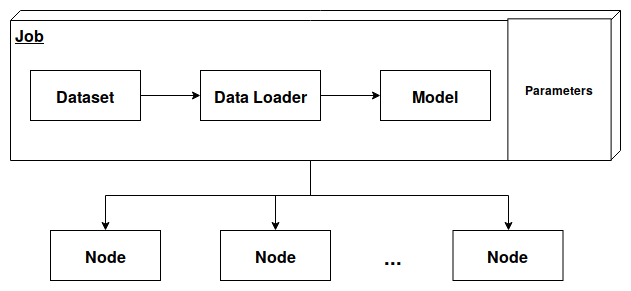

The diagram above was exported from draw.io. Its source (the exported page's mxGraphModel, read from the mxfile embedded in the PNG):
<mxGraphModel dx="1329" dy="777" grid="1" gridSize="10" guides="1" tooltips="1" connect="1" arrows="1" fold="1" page="1" pageScale="1" pageWidth="850" pageHeight="1100" math="0" shadow="0">
  <root>
    <mxCell id="0" />
    <mxCell id="1" parent="0" />
    <mxCell id="inmyXB00vagyQydHQvcp-10" value="" style="group" vertex="1" connectable="0" parent="1">
      <mxGeometry x="100" y="270" width="610" height="150" as="geometry" />
    </mxCell>
    <mxCell id="inmyXB00vagyQydHQvcp-7" value="&lt;b&gt;&lt;font style=&quot;font-size: 16px&quot;&gt;Job&lt;/font&gt;&lt;/b&gt;" style="verticalAlign=top;align=left;spacingTop=8;spacingLeft=2;spacingRight=12;shape=cube;size=10;direction=south;fontStyle=4;html=1;" vertex="1" parent="inmyXB00vagyQydHQvcp-10">
      <mxGeometry width="610" height="150" as="geometry" />
    </mxCell>
    <mxCell id="inmyXB00vagyQydHQvcp-9" value="&lt;b&gt;Parameters&lt;/b&gt;" style="html=1;" vertex="1" parent="inmyXB00vagyQydHQvcp-10">
      <mxGeometry x="497.3846153846154" y="8.333333333333334" width="103.23076923076923" height="141.66666666666669" as="geometry" />
    </mxCell>
    <mxCell id="inmyXB00vagyQydHQvcp-4" style="edgeStyle=orthogonalEdgeStyle;rounded=0;orthogonalLoop=1;jettySize=auto;html=1;exitX=1;exitY=0.5;exitDx=0;exitDy=0;" edge="1" parent="1" source="inmyXB00vagyQydHQvcp-1" target="inmyXB00vagyQydHQvcp-2">
      <mxGeometry relative="1" as="geometry" />
    </mxCell>
    <mxCell id="inmyXB00vagyQydHQvcp-1" value="&lt;b&gt;&lt;font style=&quot;font-size: 16px&quot;&gt;Dataset&lt;/font&gt;&lt;/b&gt;" style="html=1;" vertex="1" parent="1">
      <mxGeometry x="120" y="330" width="110" height="50" as="geometry" />
    </mxCell>
    <mxCell id="inmyXB00vagyQydHQvcp-5" style="edgeStyle=orthogonalEdgeStyle;rounded=0;orthogonalLoop=1;jettySize=auto;html=1;exitX=1;exitY=0.5;exitDx=0;exitDy=0;entryX=0;entryY=0.5;entryDx=0;entryDy=0;" edge="1" parent="1" source="inmyXB00vagyQydHQvcp-2" target="inmyXB00vagyQydHQvcp-3">
      <mxGeometry relative="1" as="geometry" />
    </mxCell>
    <mxCell id="inmyXB00vagyQydHQvcp-2" value="&lt;b&gt;&lt;font style=&quot;font-size: 16px&quot;&gt;Data Loader&lt;br&gt;&lt;/font&gt;&lt;/b&gt;" style="html=1;" vertex="1" parent="1">
      <mxGeometry x="290" y="330" width="120" height="50" as="geometry" />
    </mxCell>
    <mxCell id="inmyXB00vagyQydHQvcp-3" value="&lt;b&gt;&lt;font style=&quot;font-size: 16px&quot;&gt;Model&lt;/font&gt;&lt;/b&gt;" style="html=1;" vertex="1" parent="1">
      <mxGeometry x="470" y="330" width="110" height="50" as="geometry" />
    </mxCell>
    <mxCell id="inmyXB00vagyQydHQvcp-12" value="&lt;b&gt;&lt;font style=&quot;font-size: 16px&quot;&gt;Node&lt;/font&gt;&lt;/b&gt;" style="html=1;" vertex="1" parent="1">
      <mxGeometry x="140" y="490" width="110" height="50" as="geometry" />
    </mxCell>
    <mxCell id="inmyXB00vagyQydHQvcp-13" value="&lt;b&gt;&lt;font style=&quot;font-size: 16px&quot;&gt;Node&lt;/font&gt;&lt;/b&gt;" style="html=1;" vertex="1" parent="1">
      <mxGeometry x="310" y="490" width="110" height="50" as="geometry" />
    </mxCell>
    <mxCell id="inmyXB00vagyQydHQvcp-14" value="&lt;b&gt;&lt;font style=&quot;font-size: 16px&quot;&gt;Node&lt;/font&gt;&lt;/b&gt;" style="html=1;" vertex="1" parent="1">
      <mxGeometry x="542.5" y="490" width="110" height="50" as="geometry" />
    </mxCell>
    <mxCell id="inmyXB00vagyQydHQvcp-15" style="edgeStyle=orthogonalEdgeStyle;rounded=0;orthogonalLoop=1;jettySize=auto;html=1;exitX=0;exitY=0;exitDx=150;exitDy=310;exitPerimeter=0;" edge="1" parent="1" source="inmyXB00vagyQydHQvcp-7" target="inmyXB00vagyQydHQvcp-12">
      <mxGeometry relative="1" as="geometry" />
    </mxCell>
    <mxCell id="inmyXB00vagyQydHQvcp-16" style="edgeStyle=orthogonalEdgeStyle;rounded=0;orthogonalLoop=1;jettySize=auto;html=1;exitX=0;exitY=0;exitDx=150;exitDy=310;exitPerimeter=0;entryX=0.5;entryY=0;entryDx=0;entryDy=0;" edge="1" parent="1" source="inmyXB00vagyQydHQvcp-7" target="inmyXB00vagyQydHQvcp-13">
      <mxGeometry relative="1" as="geometry" />
    </mxCell>
    <mxCell id="inmyXB00vagyQydHQvcp-17" style="edgeStyle=orthogonalEdgeStyle;rounded=0;orthogonalLoop=1;jettySize=auto;html=1;exitX=0;exitY=0;exitDx=150;exitDy=310;exitPerimeter=0;" edge="1" parent="1" source="inmyXB00vagyQydHQvcp-7" target="inmyXB00vagyQydHQvcp-14">
      <mxGeometry relative="1" as="geometry" />
    </mxCell>
    <mxCell id="inmyXB00vagyQydHQvcp-18" value="&lt;font style=&quot;font-size: 20px&quot;&gt;&lt;b&gt;&lt;font style=&quot;font-size: 20px&quot;&gt;...&lt;/font&gt;&lt;/b&gt;&lt;/font&gt;" style="text;html=1;strokeColor=none;fillColor=none;align=center;verticalAlign=middle;whiteSpace=wrap;rounded=0;" vertex="1" parent="1">
      <mxGeometry x="461.5" y="505" width="40" height="20" as="geometry" />
    </mxCell>
  </root>
</mxGraphModel>